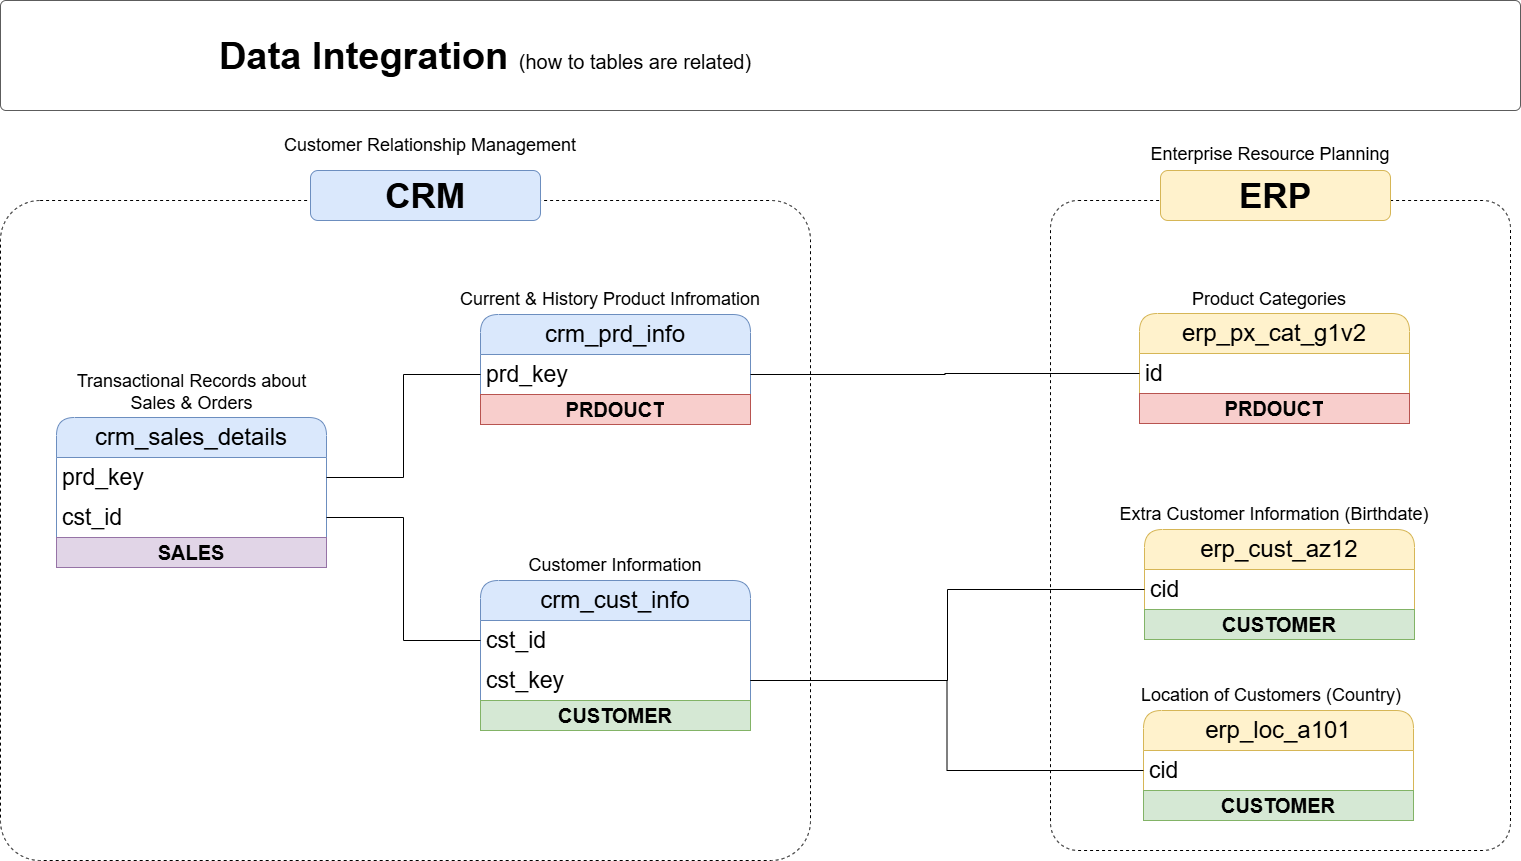

The diagram above was exported from draw.io. Its source (the exported page's mxGraphModel, read from the mxfile embedded in the PNG):
<mxGraphModel dx="1042" dy="1762" grid="1" gridSize="10" guides="1" tooltips="1" connect="1" arrows="1" fold="1" page="1" pageScale="1" pageWidth="1920" pageHeight="1200" math="0" shadow="0">
  <root>
    <mxCell id="3UP7FawPSVQ9M-GqKKiO-0" />
    <mxCell id="3UP7FawPSVQ9M-GqKKiO-1" parent="3UP7FawPSVQ9M-GqKKiO-0" />
    <mxCell id="gd-LYYQTuDr1hK2L6fpe-44" value="" style="rounded=1;whiteSpace=wrap;html=1;arcSize=6;fillColor=none;dashed=1;" parent="3UP7FawPSVQ9M-GqKKiO-1" vertex="1">
      <mxGeometry x="160" y="-910" width="810" height="660" as="geometry" />
    </mxCell>
    <mxCell id="gd-LYYQTuDr1hK2L6fpe-46" value="" style="rounded=1;whiteSpace=wrap;html=1;arcSize=6;fillColor=none;dashed=1;" parent="3UP7FawPSVQ9M-GqKKiO-1" vertex="1">
      <mxGeometry x="1210" y="-910" width="460" height="650" as="geometry" />
    </mxCell>
    <mxCell id="gd-LYYQTuDr1hK2L6fpe-4" value="crm_cust_info" style="swimlane;fontStyle=0;childLayout=stackLayout;horizontal=1;startSize=40;horizontalStack=0;resizeParent=1;resizeParentMax=0;resizeLast=0;collapsible=1;marginBottom=0;whiteSpace=wrap;html=1;rounded=1;fillColor=#dae8fc;strokeColor=#6c8ebf;fontSize=24;" parent="3UP7FawPSVQ9M-GqKKiO-1" vertex="1">
      <mxGeometry x="640" y="-530" width="270" height="150" as="geometry" />
    </mxCell>
    <mxCell id="gd-LYYQTuDr1hK2L6fpe-5" value="cst_id" style="text;strokeColor=none;fillColor=none;align=left;verticalAlign=middle;spacingLeft=4;spacingRight=4;overflow=hidden;points=[[0,0.5],[1,0.5]];portConstraint=eastwest;rotatable=0;whiteSpace=wrap;html=1;fontSize=23;" parent="gd-LYYQTuDr1hK2L6fpe-4" vertex="1">
      <mxGeometry y="40" width="270" height="40" as="geometry" />
    </mxCell>
    <mxCell id="gd-LYYQTuDr1hK2L6fpe-27" value="cst_key" style="text;strokeColor=none;fillColor=none;align=left;verticalAlign=middle;spacingLeft=4;spacingRight=4;overflow=hidden;points=[[0,0.5],[1,0.5]];portConstraint=eastwest;rotatable=0;whiteSpace=wrap;html=1;fontSize=23;" parent="gd-LYYQTuDr1hK2L6fpe-4" vertex="1">
      <mxGeometry y="80" width="270" height="40" as="geometry" />
    </mxCell>
    <mxCell id="bEobllu9cBh29OJUA82D-7" value="CUSTOMER" style="text;html=1;strokeColor=#82b366;fillColor=#d5e8d4;align=center;verticalAlign=middle;whiteSpace=wrap;overflow=hidden;fontSize=20;fontStyle=1" parent="gd-LYYQTuDr1hK2L6fpe-4" vertex="1">
      <mxGeometry y="120" width="270" height="30" as="geometry" />
    </mxCell>
    <mxCell id="gd-LYYQTuDr1hK2L6fpe-8" value="&lt;font style=&quot;font-size: 18px;&quot;&gt;Customer Information&lt;/font&gt;" style="text;html=1;strokeColor=none;fillColor=none;align=center;verticalAlign=middle;whiteSpace=wrap;rounded=0;fontSize=18;" parent="3UP7FawPSVQ9M-GqKKiO-1" vertex="1">
      <mxGeometry x="645" y="-560" width="260" height="30" as="geometry" />
    </mxCell>
    <mxCell id="gd-LYYQTuDr1hK2L6fpe-9" value="crm_prd_info" style="swimlane;fontStyle=0;childLayout=stackLayout;horizontal=1;startSize=40;horizontalStack=0;resizeParent=1;resizeParentMax=0;resizeLast=0;collapsible=1;marginBottom=0;whiteSpace=wrap;html=1;rounded=1;fillColor=#dae8fc;strokeColor=#6c8ebf;fontSize=24;" parent="3UP7FawPSVQ9M-GqKKiO-1" vertex="1">
      <mxGeometry x="640" y="-796" width="270" height="110" as="geometry" />
    </mxCell>
    <mxCell id="gd-LYYQTuDr1hK2L6fpe-10" value="prd_key" style="text;strokeColor=none;fillColor=none;align=left;verticalAlign=middle;spacingLeft=4;spacingRight=4;overflow=hidden;points=[[0,0.5],[1,0.5]];portConstraint=eastwest;rotatable=0;whiteSpace=wrap;html=1;fontSize=23;" parent="gd-LYYQTuDr1hK2L6fpe-9" vertex="1">
      <mxGeometry y="40" width="270" height="40" as="geometry" />
    </mxCell>
    <mxCell id="bEobllu9cBh29OJUA82D-4" value="PRDOUCT" style="text;html=1;strokeColor=#b85450;fillColor=#f8cecc;align=center;verticalAlign=middle;whiteSpace=wrap;overflow=hidden;fontSize=20;fontStyle=1" parent="gd-LYYQTuDr1hK2L6fpe-9" vertex="1">
      <mxGeometry y="80" width="270" height="30" as="geometry" />
    </mxCell>
    <mxCell id="gd-LYYQTuDr1hK2L6fpe-11" value="&lt;font style=&quot;font-size: 18px;&quot;&gt;Current &amp;amp; History Product Infromation&lt;/font&gt;" style="text;html=1;strokeColor=none;fillColor=none;align=center;verticalAlign=middle;whiteSpace=wrap;rounded=0;fontSize=18;" parent="3UP7FawPSVQ9M-GqKKiO-1" vertex="1">
      <mxGeometry x="590" y="-826" width="360" height="30" as="geometry" />
    </mxCell>
    <mxCell id="gd-LYYQTuDr1hK2L6fpe-15" value="crm_sales_details" style="swimlane;fontStyle=0;childLayout=stackLayout;horizontal=1;startSize=40;horizontalStack=0;resizeParent=1;resizeParentMax=0;resizeLast=0;collapsible=1;marginBottom=0;whiteSpace=wrap;html=1;rounded=1;fillColor=#dae8fc;strokeColor=#6c8ebf;fontSize=24;" parent="3UP7FawPSVQ9M-GqKKiO-1" vertex="1">
      <mxGeometry x="216" y="-693" width="270" height="150" as="geometry" />
    </mxCell>
    <mxCell id="gd-LYYQTuDr1hK2L6fpe-16" value="prd_key" style="text;strokeColor=none;fillColor=none;align=left;verticalAlign=middle;spacingLeft=4;spacingRight=4;overflow=hidden;points=[[0,0.5],[1,0.5]];portConstraint=eastwest;rotatable=0;whiteSpace=wrap;html=1;fontSize=23;" parent="gd-LYYQTuDr1hK2L6fpe-15" vertex="1">
      <mxGeometry y="40" width="270" height="40" as="geometry" />
    </mxCell>
    <mxCell id="gd-LYYQTuDr1hK2L6fpe-20" value="cst_id" style="text;strokeColor=none;fillColor=none;align=left;verticalAlign=middle;spacingLeft=4;spacingRight=4;overflow=hidden;points=[[0,0.5],[1,0.5]];portConstraint=eastwest;rotatable=0;whiteSpace=wrap;html=1;fontSize=23;" parent="gd-LYYQTuDr1hK2L6fpe-15" vertex="1">
      <mxGeometry y="80" width="270" height="40" as="geometry" />
    </mxCell>
    <mxCell id="bEobllu9cBh29OJUA82D-11" value="SALES" style="text;html=1;strokeColor=#9673a6;fillColor=#e1d5e7;align=center;verticalAlign=middle;whiteSpace=wrap;overflow=hidden;fontSize=20;fontStyle=1" parent="gd-LYYQTuDr1hK2L6fpe-15" vertex="1">
      <mxGeometry y="120" width="270" height="30" as="geometry" />
    </mxCell>
    <mxCell id="gd-LYYQTuDr1hK2L6fpe-17" value="&lt;font style=&quot;font-size: 18px;&quot;&gt;Transactional Records about Sales &amp;amp; Orders&lt;/font&gt;" style="text;html=1;strokeColor=none;fillColor=none;align=center;verticalAlign=middle;whiteSpace=wrap;rounded=0;fontSize=18;" parent="3UP7FawPSVQ9M-GqKKiO-1" vertex="1">
      <mxGeometry x="218.5" y="-733" width="265" height="30" as="geometry" />
    </mxCell>
    <mxCell id="gd-LYYQTuDr1hK2L6fpe-22" style="edgeStyle=orthogonalEdgeStyle;rounded=0;orthogonalLoop=1;jettySize=auto;html=1;entryX=0;entryY=0.5;entryDx=0;entryDy=0;endArrow=none;endFill=0;" parent="3UP7FawPSVQ9M-GqKKiO-1" source="gd-LYYQTuDr1hK2L6fpe-20" target="gd-LYYQTuDr1hK2L6fpe-5" edge="1">
      <mxGeometry relative="1" as="geometry" />
    </mxCell>
    <mxCell id="gd-LYYQTuDr1hK2L6fpe-23" style="edgeStyle=orthogonalEdgeStyle;rounded=0;orthogonalLoop=1;jettySize=auto;html=1;entryX=0;entryY=0.5;entryDx=0;entryDy=0;endArrow=none;endFill=0;" parent="3UP7FawPSVQ9M-GqKKiO-1" source="gd-LYYQTuDr1hK2L6fpe-16" target="gd-LYYQTuDr1hK2L6fpe-10" edge="1">
      <mxGeometry relative="1" as="geometry">
        <mxPoint x="530" y="-660" as="sourcePoint" />
      </mxGeometry>
    </mxCell>
    <mxCell id="gd-LYYQTuDr1hK2L6fpe-24" value="erp_cust_az12" style="swimlane;fontStyle=0;childLayout=stackLayout;horizontal=1;startSize=40;horizontalStack=0;resizeParent=1;resizeParentMax=0;resizeLast=0;collapsible=1;marginBottom=0;whiteSpace=wrap;html=1;rounded=1;fillColor=#fff2cc;strokeColor=#d6b656;fontSize=24;" parent="3UP7FawPSVQ9M-GqKKiO-1" vertex="1">
      <mxGeometry x="1304" y="-581" width="270" height="110" as="geometry" />
    </mxCell>
    <mxCell id="gd-LYYQTuDr1hK2L6fpe-25" value="cid" style="text;strokeColor=none;fillColor=none;align=left;verticalAlign=middle;spacingLeft=4;spacingRight=4;overflow=hidden;points=[[0,0.5],[1,0.5]];portConstraint=eastwest;rotatable=0;whiteSpace=wrap;html=1;fontSize=23;" parent="gd-LYYQTuDr1hK2L6fpe-24" vertex="1">
      <mxGeometry y="40" width="270" height="40" as="geometry" />
    </mxCell>
    <mxCell id="bEobllu9cBh29OJUA82D-9" value="CUSTOMER" style="text;html=1;strokeColor=#82b366;fillColor=#d5e8d4;align=center;verticalAlign=middle;whiteSpace=wrap;overflow=hidden;fontSize=20;fontStyle=1" parent="gd-LYYQTuDr1hK2L6fpe-24" vertex="1">
      <mxGeometry y="80" width="270" height="30" as="geometry" />
    </mxCell>
    <mxCell id="gd-LYYQTuDr1hK2L6fpe-26" value="&lt;font style=&quot;font-size: 18px;&quot;&gt;Extra Customer Information (Birthdate)&lt;/font&gt;" style="text;html=1;strokeColor=none;fillColor=none;align=center;verticalAlign=middle;whiteSpace=wrap;rounded=0;fontSize=18;" parent="3UP7FawPSVQ9M-GqKKiO-1" vertex="1">
      <mxGeometry x="1254" y="-611" width="360" height="30" as="geometry" />
    </mxCell>
    <mxCell id="gd-LYYQTuDr1hK2L6fpe-35" value="erp_loc_a101" style="swimlane;fontStyle=0;childLayout=stackLayout;horizontal=1;startSize=40;horizontalStack=0;resizeParent=1;resizeParentMax=0;resizeLast=0;collapsible=1;marginBottom=0;whiteSpace=wrap;html=1;rounded=1;fillColor=#fff2cc;strokeColor=#d6b656;fontSize=24;" parent="3UP7FawPSVQ9M-GqKKiO-1" vertex="1">
      <mxGeometry x="1303" y="-400" width="270" height="110" as="geometry" />
    </mxCell>
    <mxCell id="gd-LYYQTuDr1hK2L6fpe-36" value="cid" style="text;strokeColor=none;fillColor=none;align=left;verticalAlign=middle;spacingLeft=4;spacingRight=4;overflow=hidden;points=[[0,0.5],[1,0.5]];portConstraint=eastwest;rotatable=0;whiteSpace=wrap;html=1;fontSize=23;" parent="gd-LYYQTuDr1hK2L6fpe-35" vertex="1">
      <mxGeometry y="40" width="270" height="40" as="geometry" />
    </mxCell>
    <mxCell id="bEobllu9cBh29OJUA82D-10" value="CUSTOMER" style="text;html=1;strokeColor=#82b366;fillColor=#d5e8d4;align=center;verticalAlign=middle;whiteSpace=wrap;overflow=hidden;fontSize=20;fontStyle=1" parent="gd-LYYQTuDr1hK2L6fpe-35" vertex="1">
      <mxGeometry y="80" width="270" height="30" as="geometry" />
    </mxCell>
    <mxCell id="gd-LYYQTuDr1hK2L6fpe-37" value="&lt;font style=&quot;font-size: 18px;&quot;&gt;Location of Customers (Country)&lt;/font&gt;" style="text;html=1;strokeColor=none;fillColor=none;align=center;verticalAlign=middle;whiteSpace=wrap;rounded=0;fontSize=18;" parent="3UP7FawPSVQ9M-GqKKiO-1" vertex="1">
      <mxGeometry x="1251" y="-430" width="360" height="30" as="geometry" />
    </mxCell>
    <mxCell id="gd-LYYQTuDr1hK2L6fpe-40" value="erp_px_cat_g1v2" style="swimlane;fontStyle=0;childLayout=stackLayout;horizontal=1;startSize=40;horizontalStack=0;resizeParent=1;resizeParentMax=0;resizeLast=0;collapsible=1;marginBottom=0;whiteSpace=wrap;html=1;rounded=1;fillColor=#fff2cc;strokeColor=#d6b656;fontSize=24;" parent="3UP7FawPSVQ9M-GqKKiO-1" vertex="1">
      <mxGeometry x="1299" y="-797" width="270" height="110" as="geometry" />
    </mxCell>
    <mxCell id="gd-LYYQTuDr1hK2L6fpe-41" value="id" style="text;strokeColor=none;fillColor=none;align=left;verticalAlign=middle;spacingLeft=4;spacingRight=4;overflow=hidden;points=[[0,0.5],[1,0.5]];portConstraint=eastwest;rotatable=0;whiteSpace=wrap;html=1;fontSize=23;" parent="gd-LYYQTuDr1hK2L6fpe-40" vertex="1">
      <mxGeometry y="40" width="270" height="40" as="geometry" />
    </mxCell>
    <mxCell id="bEobllu9cBh29OJUA82D-6" value="PRDOUCT" style="text;html=1;strokeColor=#b85450;fillColor=#f8cecc;align=center;verticalAlign=middle;whiteSpace=wrap;overflow=hidden;fontSize=20;fontStyle=1" parent="gd-LYYQTuDr1hK2L6fpe-40" vertex="1">
      <mxGeometry y="80" width="270" height="30" as="geometry" />
    </mxCell>
    <mxCell id="gd-LYYQTuDr1hK2L6fpe-42" value="&lt;font style=&quot;font-size: 18px;&quot;&gt;Product Categories&lt;/font&gt;" style="text;html=1;strokeColor=none;fillColor=none;align=center;verticalAlign=middle;whiteSpace=wrap;rounded=0;fontSize=18;" parent="3UP7FawPSVQ9M-GqKKiO-1" vertex="1">
      <mxGeometry x="1249" y="-826" width="360" height="30" as="geometry" />
    </mxCell>
    <mxCell id="gd-LYYQTuDr1hK2L6fpe-43" style="edgeStyle=orthogonalEdgeStyle;rounded=0;orthogonalLoop=1;jettySize=auto;html=1;entryX=1;entryY=0.5;entryDx=0;entryDy=0;endArrow=none;endFill=0;" parent="3UP7FawPSVQ9M-GqKKiO-1" source="gd-LYYQTuDr1hK2L6fpe-41" target="gd-LYYQTuDr1hK2L6fpe-10" edge="1">
      <mxGeometry relative="1" as="geometry" />
    </mxCell>
    <mxCell id="gd-LYYQTuDr1hK2L6fpe-45" value="&lt;font style=&quot;font-size: 35px;&quot;&gt;&lt;b&gt;CRM&lt;/b&gt;&lt;/font&gt;" style="rounded=1;whiteSpace=wrap;html=1;fillColor=#dae8fc;strokeColor=#6c8ebf;" parent="3UP7FawPSVQ9M-GqKKiO-1" vertex="1">
      <mxGeometry x="470" y="-940" width="230" height="50" as="geometry" />
    </mxCell>
    <mxCell id="gd-LYYQTuDr1hK2L6fpe-47" value="&lt;font style=&quot;font-size: 35px;&quot;&gt;&lt;b&gt;ERP&lt;/b&gt;&lt;/font&gt;" style="rounded=1;whiteSpace=wrap;html=1;fillColor=#fff2cc;strokeColor=#d6b656;" parent="3UP7FawPSVQ9M-GqKKiO-1" vertex="1">
      <mxGeometry x="1320" y="-940" width="230" height="50" as="geometry" />
    </mxCell>
    <mxCell id="gd-LYYQTuDr1hK2L6fpe-48" style="edgeStyle=orthogonalEdgeStyle;rounded=0;orthogonalLoop=1;jettySize=auto;html=1;entryX=1;entryY=0.5;entryDx=0;entryDy=0;endArrow=none;endFill=0;" parent="3UP7FawPSVQ9M-GqKKiO-1" source="gd-LYYQTuDr1hK2L6fpe-36" target="gd-LYYQTuDr1hK2L6fpe-27" edge="1">
      <mxGeometry relative="1" as="geometry" />
    </mxCell>
    <mxCell id="gd-LYYQTuDr1hK2L6fpe-49" style="edgeStyle=orthogonalEdgeStyle;rounded=0;orthogonalLoop=1;jettySize=auto;html=1;entryX=1;entryY=0.5;entryDx=0;entryDy=0;endArrow=none;endFill=0;" parent="3UP7FawPSVQ9M-GqKKiO-1" source="gd-LYYQTuDr1hK2L6fpe-25" target="gd-LYYQTuDr1hK2L6fpe-27" edge="1">
      <mxGeometry relative="1" as="geometry" />
    </mxCell>
    <mxCell id="ewpIsNDN0GunfStNLF3E-1" value="&lt;font style=&quot;font-size: 18px;&quot;&gt;Customer Relationship Management&lt;/font&gt;" style="text;html=1;strokeColor=none;fillColor=none;align=center;verticalAlign=middle;whiteSpace=wrap;rounded=0;fontSize=18;" parent="3UP7FawPSVQ9M-GqKKiO-1" vertex="1">
      <mxGeometry x="410" y="-980" width="360" height="30" as="geometry" />
    </mxCell>
    <mxCell id="ewpIsNDN0GunfStNLF3E-2" value="&lt;font style=&quot;font-size: 18px;&quot;&gt;Enterprise Resource Planning&lt;/font&gt;" style="text;html=1;strokeColor=none;fillColor=none;align=center;verticalAlign=middle;whiteSpace=wrap;rounded=0;fontSize=18;" parent="3UP7FawPSVQ9M-GqKKiO-1" vertex="1">
      <mxGeometry x="1250" y="-971" width="360" height="30" as="geometry" />
    </mxCell>
    <mxCell id="VUG575EoNLNt5YL1yd3R-0" value="" style="rounded=1;whiteSpace=wrap;html=1;fillColor=#FFFFFF;strokeColor=#5C5C5C;strokeWidth=1;arcSize=5;" parent="3UP7FawPSVQ9M-GqKKiO-1" vertex="1">
      <mxGeometry x="160" y="-1110" width="1520" height="110" as="geometry" />
    </mxCell>
    <mxCell id="VUG575EoNLNt5YL1yd3R-1" value="&lt;b style=&quot;border-color: var(--border-color); font-size: 38px; text-align: left;&quot;&gt;Data Integration&amp;nbsp;&lt;/b&gt;&lt;font style=&quot;border-color: var(--border-color); text-align: left; font-size: 20px;&quot;&gt;(how to tables are related)&lt;/font&gt;" style="text;html=1;strokeColor=none;fillColor=none;align=center;verticalAlign=middle;whiteSpace=wrap;rounded=0;" parent="3UP7FawPSVQ9M-GqKKiO-1" vertex="1">
      <mxGeometry x="360.00000000000006" y="-1079.03" width="570" height="50" as="geometry" />
    </mxCell>
  </root>
</mxGraphModel>